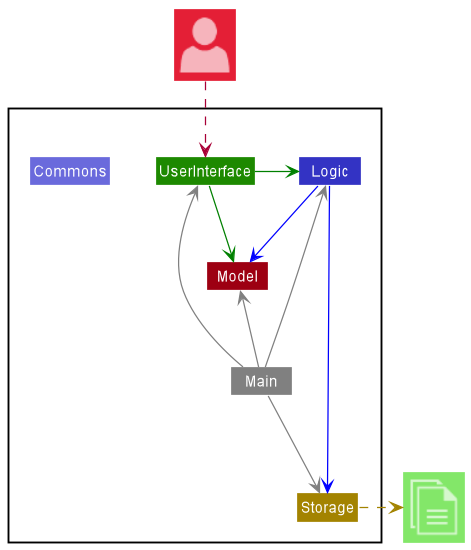

The diagram above was rendered by PlantUML. Its source (embedded in the PNG):
@startuml
!include <office/Concepts/globe_internet>
!include <office/Concepts/documents>
!include <office/Users/user>
!include style.puml

Package " "<<Rectangle>>{
    Class UserInterface UI_COLOR
    Class Logic LOGIC_COLOR
    Class Storage STORAGE_COLOR
    Class Model MODEL_COLOR
    Class Main #grey
    Class Commons LOGIC_COLOR_T2
}

Class "<$user>" as User MODEL_COLOR_T2
Class "<$documents>" as File UI_COLOR_T1


UserInterface -[#green]> Logic
UserInterface -right[#green]-> Model
Logic -[#blue]-> Storage
Logic -down[#blue]-> Model
Main -[#grey]-> UserInterface
Main -[#grey]-> Logic
Main -[#grey]-> Storage
Main -up[#grey]-> Model

Storage .right[STORAGE_COLOR].>File
User ..> UserInterface
@enduml